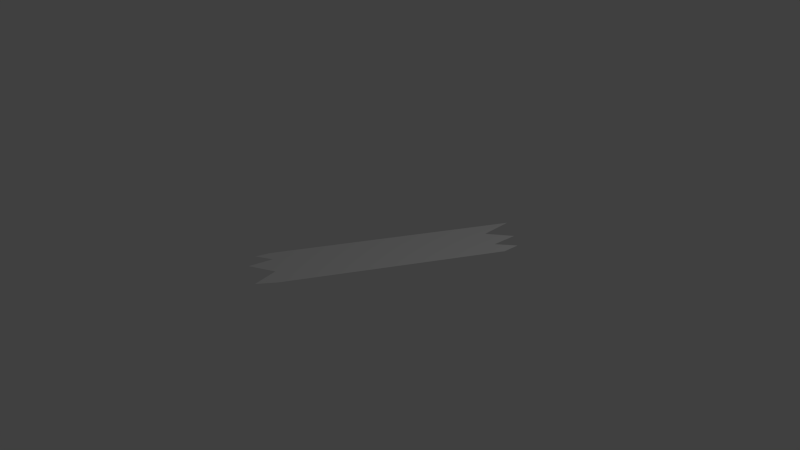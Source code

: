 # Source: Plank.blend  (saved by Blender 2.76.0; exported with 4.5.12 LTS)
import bpy
from mathutils import Matrix  # noqa: F401  (used for matrix-valued properties, if any)

bpy.ops.wm.read_factory_settings(use_empty=True)
scene = bpy.context.scene
scene.name = 'Scene'

# ---- collections
col_collection_1 = bpy.data.collections.new('Collection 1'); scene.collection.children.link(col_collection_1)

# ---- world
world_world = bpy.data.worlds.new('World'); scene.world = world_world
world_world.color = (0.05088, 0.05088, 0.05088)
world_world.use_sun_shadow = False
world_world.sun_shadow_jitter_overblur = 0.0
world_world.cycles.sampling_method = 'MANUAL'
world_world.cycles.sample_map_resolution = 256

# ---- cameras
cam_camera = bpy.data.cameras.new('Camera')
cam_camera.clip_end = 100.0
cam_camera.lens = 35.0
cam_camera.sensor_width = 32.0
cam_camera.sensor_height = 18.0
cam_camera.ortho_scale = 7.314
cam_camera.dof.focus_distance = 0.0
cam_camera.dof.aperture_fstop = 128.0

# ---- lights
light_lamp = bpy.data.lights.new('Lamp', 'POINT')
light_lamp.transmission_factor = 0.0
light_lamp.cutoff_distance = 30.0
light_lamp.energy = 100.0
light_lamp.shadow_buffer_clip_start = 1.001
light_lamp.shadow_soft_size = 0.1
light_lamp.shadow_maximum_resolution = 0.006
light_lamp.use_absolute_resolution = True
light_lamp.cycles.use_multiple_importance_sampling = False

# ---- meshes
me_plane = bpy.data.meshes.new('Plane')
me_plane.from_pydata([(0.6098, 1.912, 0.0), (-0.9576, -0.9377, 0.0), (0.622, 1.449, 0.0), (0.9329, 1.674, 0.0), (0.9085, 1.314, 0.0), (1.14, 1.497, 0.0), (1.128, 1.26, 0.0), (-0.2678, -1.306, 0.0), (-0.4385, -1.538, 0.0), (-0.5177, -1.178, 0.0), (-0.8651, -1.337, 0.0), (-0.7981, -1.014, 0.0), (-1.018, -1.13, 0.0), (-1.018, -1.13, 0.0)], [], [(2, 3, 4, 5, 6, 7, 8, 9, 10, 11, 12, 13, 1, 0)])
me_plane.use_remesh_preserve_volume = False
me_plane.use_remesh_preserve_attributes = False
me_plane.use_mirror_vertex_groups = False
me_plane.update()

# ---- objects
ob_plane = bpy.data.objects.new('Plane', me_plane)
ob_lamp = bpy.data.objects.new('Lamp', light_lamp)
ob_camera = bpy.data.objects.new('Camera', cam_camera)

# ---- transforms, parenting, visibility, modifiers, constraints
ob_plane.location = (0.0, 0.0, 0.0)
ob_plane.lineart.crease_threshold = 0.0
ob_lamp.location = (4.076, 1.005, 5.904)
ob_lamp.rotation_euler = (0.6503, 0.05522, 1.866)
ob_lamp.lock_rotations_4d = False
ob_lamp.empty_display_type = 'ARROWS'
ob_lamp.color = (0.0, 0.0, 0.0, 0.0)
ob_lamp.lineart.crease_threshold = 0.0
ob_camera.location = (7.481, -6.508, 5.344)
ob_camera.rotation_euler = (1.109, 0.01082, 0.8149)
ob_camera.lock_rotations_4d = False
ob_camera.empty_display_type = 'ARROWS'
ob_camera.color = (0.0, 0.0, 0.0, 0.0)
ob_camera.display_type = 'WIRE'
ob_camera.lineart.crease_threshold = 0.0

# ---- collection membership
col_collection_1.objects.link(ob_plane)
col_collection_1.objects.link(ob_lamp)
col_collection_1.objects.link(ob_camera)

# ---- scene / render settings (as saved in the file)
scene.camera = ob_camera
scene.frame_start = 1; scene.frame_end = 250; scene.frame_set(1)
scene.render.engine = 'BLENDER_EEVEE_NEXT'
scene.render.resolution_percentage = 50
scene.render.dither_intensity = 0.0
scene.cycles.use_denoising = False
scene.cycles.samples = 10
scene.cycles.sampling_pattern = 'TABULATED_SOBOL'
scene.cycles.light_sampling_threshold = 0.0
scene.cycles.use_adaptive_sampling = False
scene.cycles.use_light_tree = False
scene.cycles.blur_glossy = 0.0
scene.cycles.pixel_filter_type = 'GAUSSIAN'
scene.cycles.sample_clamp_indirect = 0.0
scene.view_settings.view_transform = 'Standard'
bpy.context.view_layer.update()
